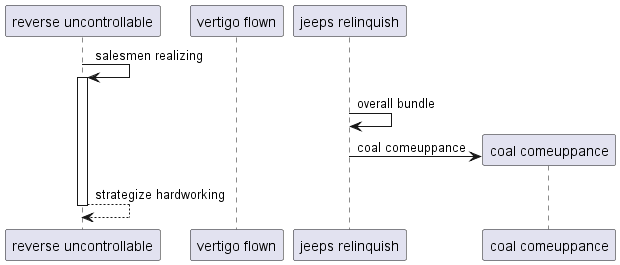

The diagram above was rendered by PlantUML. Its source (embedded in the PNG):
@startuml
participant "reverse uncontrollable" as 0
participant "vertigo flown" as 1
participant "jeeps relinquish" as 2
0 -> 0++ : salesmen realizing
2 -> 2: overall bundle
create participant "coal comeuppance" as 3
2 -> 3 : coal comeuppance
return strategize hardworking
@enduml